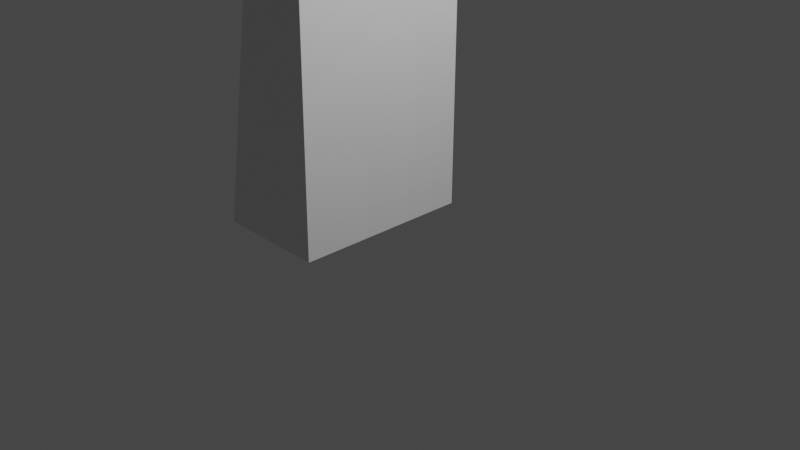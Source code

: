 # Source: hand.blend  (saved by Blender 2.80.75; exported with 4.5.12 LTS)
import bpy
from mathutils import Matrix  # noqa: F401  (used for matrix-valued properties, if any)

bpy.ops.wm.read_factory_settings(use_empty=True)
scene = bpy.context.scene
scene.name = 'Scene'

# ---- collections
col_collection = bpy.data.collections.new('Collection'); scene.collection.children.link(col_collection)

# ---- materials (node trees are filled in below, after node groups)
mat_material = bpy.data.materials.new('Material')
mat_material.alpha_threshold = 0.0
mat_material.use_transparent_shadow = False
mat_material.line_color = (0.0, 0.0, 0.0, 1.0)

# ---- material node trees
mat_material.use_nodes = True; mat_material.node_tree.nodes.clear()
_N = mat_material.node_tree.nodes; _L = mat_material.node_tree.links
n0 = _N.new('ShaderNodeOutputMaterial'); n0.name = 'Material Output'; n0.location = (300, 300)
n1 = _N.new('ShaderNodeBsdfPrincipled'); n1.name = 'Principled BSDF'; n1.location = (10, 300)
n1.distribution = 'GGX'
n1.subsurface_method = 'BURLEY'
n1.inputs[2].default_value = 0.4
n1.inputs[3].default_value = 1.45
n1.inputs[27].default_value = (0.0, 0.0, 0.0, 1.0)
n1.inputs[28].default_value = 1.0
_L.new(n1.outputs[0], n0.inputs[0])
n0.is_active_output = True

# ---- world
world_world = bpy.data.worlds.new('World'); scene.world = world_world
world_world.use_nodes = True; world_world.node_tree.nodes.clear()
_N = world_world.node_tree.nodes; _L = world_world.node_tree.links
n0 = _N.new('ShaderNodeOutputWorld'); n0.name = 'World Output'; n0.location = (300, 300)
n1 = _N.new('ShaderNodeBackground'); n1.name = 'Background'; n1.location = (10, 300)
n1.inputs[0].default_value = (0.05088, 0.05088, 0.05088, 1.0)
_L.new(n1.outputs[0], n0.inputs[0])
n0.is_active_output = True
world_world.color = (0.05088, 0.05088, 0.05088)
world_world.use_sun_shadow = False
world_world.sun_shadow_jitter_overblur = 0.0

# ---- cameras
cam_camera = bpy.data.cameras.new('Camera')
cam_camera.clip_end = 100.0
cam_camera.ortho_scale = 7.314

# ---- lights
light_light = bpy.data.lights.new('Light', 'POINT')
light_light.transmission_factor = 0.0
light_light.energy = 1000.0
light_light.shadow_soft_size = 0.1
light_light.shadow_maximum_resolution = 0.006
light_light.use_absolute_resolution = True

# ---- meshes
me_cube = bpy.data.meshes.new('Cube')
me_cube.from_pydata([(1.0, 1.0, -0.1974), (1.0, 1.0, -0.5279), (1.0, -1.0, -0.1974), (1.0, -1.0, -0.5279), (-1.0, 1.0, -0.1974), (-1.0, 1.0, -0.5279), (-1.0, -1.0, -0.1974), (-1.0, -1.0, -0.5279), (1.0, -1.0, -0.1974), (1.0, -1.0, -0.5279), (-0.1924, -1.0, -0.5279), (-0.1924, -1.0, -0.1974), (-1.0, 1.0, -0.1974), (-1.0, 1.0, -0.5279), (-1.0, -1.0, -0.1974), (-1.0, -1.0, -0.5279), (-1.0, 0.0, -0.5279), (-1.0, 0.0, -0.1974), (-1.0, -0.5, -0.5279), (-1.0, -0.5, -0.1974), (-1.0, 0.5, -0.1974), (-1.0, 0.5, -0.5279), (-1.781, -0.5253, -0.5112), (-1.781, -0.9747, -0.5112), (-1.781, -0.9747, -0.2141), (-1.781, -0.5253, -0.2141), (-1.928, -0.4695, -0.2176), (-1.928, -0.03052, -0.2176), (-1.928, -0.03052, -0.5078), (-1.928, -0.4695, -0.5078), (-1.723, 0.5, -0.5279), (-1.723, 0.0, -0.5279), (-1.723, 0.0, -0.1974), (-1.723, 0.5, -0.1974), (-1.653, 0.9583, -0.2249), (-1.653, 0.9583, -0.5004), (-1.653, 0.5417, -0.2249), (-1.653, 0.5417, -0.5004), (-2.205, 0.9404, -0.2368), (-2.205, 0.9404, -0.4886), (-2.205, 0.5596, -0.2368), (-2.205, 0.5596, -0.4886), (-2.502, 0.4635, -0.5038), (-2.502, 0.0365, -0.5038), (-2.502, 0.0365, -0.2215), (-2.502, 0.4635, -0.2215), (-2.59, -0.4259, -0.2464), (-2.59, -0.07408, -0.2464), (-2.59, -0.07408, -0.479), (-2.59, -0.4259, -0.479), (-2.388, -0.5253, -0.5112), (-2.388, -0.9747, -0.5112), (-2.388, -0.9747, -0.2141), (-2.388, -0.5253, -0.2141), (0.1839, -1.452, -0.5279), (0.1839, -1.452, -0.1974), (-0.2647, -1.825, -0.1974), (-0.641, -1.374, -0.1974), (-0.641, -1.374, -0.5279), (-0.2647, -1.825, -0.5279), (-0.691, -2.181, -0.1974), (-1.067, -1.729, -0.1974), (-1.067, -1.729, -0.5279), (-0.691, -2.181, -0.5279), (6.519, 1.0, -0.2278), (6.519, 1.0, -1.478), (6.519, -1.0, -0.2278), (6.519, -1.0, -1.478)], [], [(0, 4, 6, 11, 55, 8, 2), (3, 2, 8, 9), (16, 18, 29, 28), (5, 1, 3, 9, 54, 10, 7), (2, 3, 67, 66), (5, 4, 0, 1), (20, 12, 34, 36), (9, 8, 55, 54), (10, 11, 6, 7), (15, 14, 24, 23), (20, 21, 30, 33), (25, 22, 50, 53), (14, 19, 25, 24), (18, 15, 23, 22), (19, 18, 22, 25), (28, 29, 49, 48), (19, 17, 27, 26), (17, 16, 28, 27), (18, 19, 26, 29), (30, 31, 43, 42), (17, 20, 33, 32), (16, 17, 32, 31), (21, 16, 31, 30), (37, 36, 40, 41), (21, 20, 36, 37), (12, 13, 35, 34), (13, 21, 37, 35), (41, 40, 38, 39), (36, 34, 38, 40), (35, 37, 41, 39), (34, 35, 39, 38), (43, 44, 45, 42), (33, 30, 42, 45), (31, 32, 44, 43), (32, 33, 45, 44), (49, 46, 47, 48), (26, 27, 47, 46), (29, 26, 46, 49), (27, 28, 48, 47), (51, 52, 53, 50), (23, 24, 52, 51), (24, 25, 53, 52), (22, 23, 51, 50), (55, 11, 57, 56), (58, 59, 63, 62), (11, 10, 58, 57), (54, 55, 56, 59), (10, 54, 59, 58), (63, 60, 61, 62), (56, 57, 61, 60), (59, 56, 60, 63), (57, 58, 62, 61), (65, 64, 66, 67), (1, 0, 64, 65), (3, 1, 65, 67), (0, 2, 66, 64)])
_uv = me_cube.uv_layers.new(name='UVMap')
_uv.uv.foreach_set('vector', [0.375, 0.0, 0.625, 0.0, 0.625, 0.25, 0.5013, 0.25, 0.4614, 0.25, 0.375, 0.25, 0.375, 0.25, 0.375, 0.25, 0.625, 0.25, 0.625, 0.25, 0.375, 0.25, 0.0, 0.0, 0.0, 0.0, 0.0, 0.0, 0.0, 0.0, 0.375, 0.75, 0.625, 0.75, 0.625, 1.0, 0.625, 1.0, 0.5386, 1.0, 0.4987, 1.0, 0.375, 1.0, 0.625, 0.25, 0.375, 0.25, 0.375, 0.25, 0.625, 0.25, 0.625, 0.5, 0.875, 0.5, 0.875, 0.75, 0.625, 0.75, 0.0, 0.0, 0.0, 0.0, 0.0, 0.0, 0.0, 0.0, 0.375, 0.25, 0.625, 0.25, 0.625, 0.3364, 0.375, 0.3364, 0.375, 0.3763, 0.625, 0.3763, 0.625, 0.5, 0.375, 0.5, 0.0, 0.0, 0.0, 0.0, 0.0, 0.0, 0.0, 0.0, 0.625, 0.6875, 0.375, 0.6875, 0.375, 0.6875, 0.625, 0.6875, 0.625, 0.5625, 0.375, 0.5625, 0.375, 0.5625, 0.625, 0.5625, 0.0, 0.0, 0.0, 0.0, 0.0, 0.0, 0.0, 0.0, 0.0, 0.0, 0.0, 0.0, 0.0, 0.0, 0.0, 0.0, 0.625, 0.5625, 0.375, 0.5625, 0.375, 0.5625, 0.625, 0.5625, 0.0, 0.0, 0.0, 0.0, 0.0, 0.0, 0.0, 0.0, 0.0, 0.0, 0.0, 0.0, 0.0, 0.0, 0.0, 0.0, 0.625, 0.625, 0.375, 0.625, 0.375, 0.625, 0.625, 0.625, 0.375, 0.5625, 0.625, 0.5625, 0.625, 0.5625, 0.375, 0.5625, 0.0, 0.0, 0.0, 0.0, 0.0, 0.0, 0.0, 0.0, 0.0, 0.0, 0.0, 0.0, 0.0, 0.0, 0.0, 0.0, 0.375, 0.625, 0.625, 0.625, 0.625, 0.625, 0.375, 0.625, 0.0, 0.0, 0.0, 0.0, 0.0, 0.0, 0.0, 0.0, 0.375, 0.6875, 0.625, 0.6875, 0.625, 0.6875, 0.375, 0.6875, 0.375, 0.6875, 0.625, 0.6875, 0.625, 0.6875, 0.375, 0.6875, 0.0, 0.0, 0.0, 0.0, 0.0, 0.0, 0.0, 0.0, 0.0, 0.0, 0.0, 0.0, 0.0, 0.0, 0.0, 0.0, 0.375, 0.6875, 0.625, 0.6875, 0.625, 0.75, 0.375, 0.75, 0.0, 0.0, 0.0, 0.0, 0.0, 0.0, 0.0, 0.0, 0.0, 0.0, 0.0, 0.0, 0.0, 0.0, 0.0, 0.0, 0.0, 0.0, 0.0, 0.0, 0.0, 0.0, 0.0, 0.0, 0.375, 0.625, 0.625, 0.625, 0.625, 0.6875, 0.375, 0.6875, 0.625, 0.6875, 0.375, 0.6875, 0.375, 0.6875, 0.625, 0.6875, 0.375, 0.625, 0.625, 0.625, 0.625, 0.625, 0.375, 0.625, 0.0, 0.0, 0.0, 0.0, 0.0, 0.0, 0.0, 0.0, 0.375, 0.5625, 0.625, 0.5625, 0.625, 0.625, 0.375, 0.625, 0.0, 0.0, 0.0, 0.0, 0.0, 0.0, 0.0, 0.0, 0.375, 0.5625, 0.625, 0.5625, 0.625, 0.5625, 0.375, 0.5625, 0.625, 0.625, 0.375, 0.625, 0.375, 0.625, 0.625, 0.625, 0.375, 0.5, 0.625, 0.5, 0.625, 0.5625, 0.375, 0.5625, 0.0, 0.0, 0.0, 0.0, 0.0, 0.0, 0.0, 0.0, 0.0, 0.0, 0.0, 0.0, 0.0, 0.0, 0.0, 0.0, 0.0, 0.0, 0.0, 0.0, 0.0, 0.0, 0.0, 0.0, 0.4614, 0.25, 0.5013, 0.25, 0.5013, 0.25, 0.4614, 0.25, 0.4987, 1.0, 0.5386, 1.0, 0.5386, 1.0, 0.4987, 1.0, 0.625, 0.3763, 0.375, 0.3763, 0.375, 0.3763, 0.625, 0.3763, 0.375, 0.3364, 0.625, 0.3364, 0.625, 0.3364, 0.375, 0.3364, 0.4987, 1.0, 0.5386, 1.0, 0.5386, 1.0, 0.4987, 1.0, 0.375, 0.3364, 0.625, 0.3364, 0.625, 0.3763, 0.375, 0.3763, 0.4614, 0.25, 0.5013, 0.25, 0.5013, 0.25, 0.4614, 0.25, 0.375, 0.3364, 0.625, 0.3364, 0.625, 0.3364, 0.375, 0.3364, 0.625, 0.3763, 0.375, 0.3763, 0.375, 0.3763, 0.625, 0.3763, 0.125, 0.5, 0.375, 0.5, 0.375, 0.75, 0.125, 0.75, 0.625, 0.75, 0.875, 0.75, 0.875, 0.75, 0.625, 0.75, 0.625, 1.0, 0.625, 0.75, 0.625, 0.75, 0.625, 1.0, 0.375, 0.0, 0.375, 0.25, 0.375, 0.25, 0.375, 0.0])
me_cube.materials.append(mat_material)
me_cube.use_remesh_preserve_volume = False
me_cube.use_remesh_preserve_attributes = False
me_cube.use_mirror_vertex_groups = False
me_cube.update()
arm_armature = bpy.data.armatures.new('Armature')  # bones are not reproduced

# ---- objects
ob_cube = bpy.data.objects.new('Cube', me_cube)
ob_light = bpy.data.objects.new('Light', light_light)
ob_camera = bpy.data.objects.new('Camera', cam_camera)
ob_armature = bpy.data.objects.new('Armature', arm_armature)

# ---- transforms, parenting, visibility, modifiers, constraints
ob_cube.location = (0.0, 0.0, 6.293)
ob_cube.rotation_euler = (-0.0, 1.571, 0.0)
ob_cube.lock_rotations_4d = False
ob_cube.empty_display_type = 'ARROWS'
ob_cube.lineart.crease_threshold = 0.0
ob_light.location = (4.076, 1.005, 5.904)
ob_light.rotation_euler = (0.6503, 0.05522, 1.866)
ob_light.lock_rotations_4d = False
ob_light.empty_display_type = 'ARROWS'
ob_light.color = (0.0, 0.0, 0.0, 0.0)
ob_light.lineart.crease_threshold = 0.0
ob_camera.location = (7.359, -6.926, 4.958)
ob_camera.rotation_euler = (1.109, 0.0, 0.8149)
ob_camera.lock_rotations_4d = False
ob_camera.empty_display_type = 'ARROWS'
ob_camera.color = (0.0, 0.0, 0.0, 0.0)
ob_camera.display_type = 'WIRE'
ob_camera.lineart.crease_threshold = 0.0
ob_armature.location = (0.0, 0.0, 0.0)
ob_armature.lineart.crease_threshold = 0.0

# ---- collection membership
col_collection.objects.link(ob_cube)
col_collection.objects.link(ob_light)
col_collection.objects.link(ob_camera)
col_collection.objects.link(ob_armature)

# ---- scene / render settings (as saved in the file)
scene.camera = ob_camera
scene.frame_start = 1; scene.frame_end = 250; scene.frame_set(0)
scene.render.engine = 'BLENDER_EEVEE_NEXT'
scene.cycles.use_denoising = False
scene.cycles.samples = 128
scene.cycles.sampling_pattern = 'TABULATED_SOBOL'
scene.cycles.use_adaptive_sampling = False
scene.cycles.use_light_tree = False
scene.view_settings.view_transform = 'Filmic'
bpy.context.view_layer.update()
